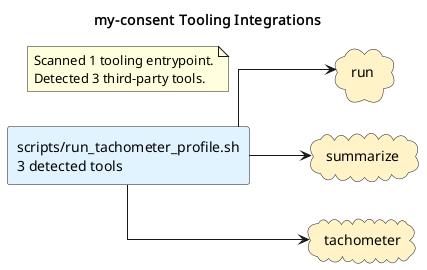

The diagram above was rendered by PlantUML. Its source (embedded in the PNG):
@startuml
title my-consent Tooling Integrations
left to right direction
skinparam shadowing false
skinparam defaultFontName Monospace
skinparam componentStyle rectangle
skinparam linetype ortho
rectangle "scripts/run_tachometer_profile.sh\n3 detected tools" as source_scripts_run_tachometer_profile_sh #E0F2FE
cloud "run" as tool_run #FEF3C7
cloud "summarize" as tool_summarize #FEF3C7
cloud "tachometer" as tool_tachometer #FEF3C7
source_scripts_run_tachometer_profile_sh --> tool_run
source_scripts_run_tachometer_profile_sh --> tool_summarize
source_scripts_run_tachometer_profile_sh --> tool_tachometer
note as toolingGraphSummary
Scanned 1 tooling entrypoint.
Detected 3 third-party tools.
end note
@enduml